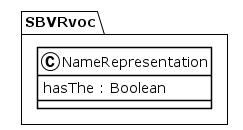

The diagram above was rendered by PlantUML. Its source (embedded in the PNG):
@startuml
!theme plain
package SBVRvoc {
class NameRepresentation {
	 hasThe : Boolean
}
}
@enduml